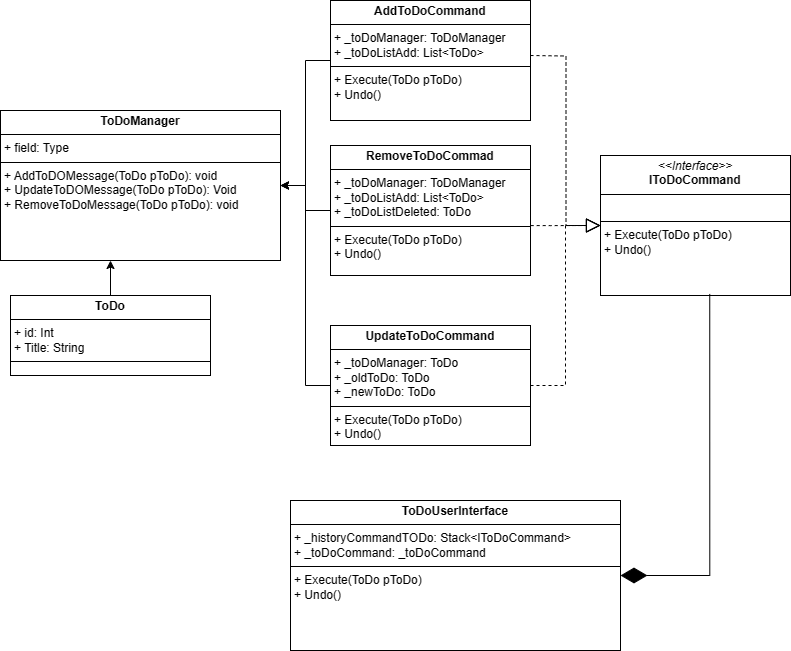

The diagram above was exported from draw.io. Its source (the exported page's mxGraphModel, read from the mxfile embedded in the PNG):
<mxGraphModel dx="1155" dy="654" grid="1" gridSize="10" guides="1" tooltips="1" connect="1" arrows="1" fold="1" page="1" pageScale="1" pageWidth="850" pageHeight="1100" math="0" shadow="0">
  <root>
    <mxCell id="0" />
    <mxCell id="1" parent="0" />
    <mxCell id="Dz7jgzJGSJyeW_8NmT7a-26" style="edgeStyle=elbowEdgeStyle;rounded=0;orthogonalLoop=1;jettySize=auto;html=1;" edge="1" parent="1" source="Dz7jgzJGSJyeW_8NmT7a-1" target="Dz7jgzJGSJyeW_8NmT7a-6">
      <mxGeometry relative="1" as="geometry" />
    </mxCell>
    <mxCell id="Dz7jgzJGSJyeW_8NmT7a-1" value="&lt;p style=&quot;margin:0px;margin-top:4px;text-align:center;&quot;&gt;&lt;b&gt;AddToDoCommand&lt;/b&gt;&lt;/p&gt;&lt;hr size=&quot;1&quot; style=&quot;border-style:solid;&quot;&gt;&lt;p style=&quot;margin:0px;margin-left:4px;&quot;&gt;+ _toDoManager: ToDoManager&lt;/p&gt;&lt;p style=&quot;margin:0px;margin-left:4px;&quot;&gt;+&amp;nbsp;_toDoListAdd: List&amp;lt;ToDo&amp;gt;&lt;/p&gt;&lt;hr size=&quot;1&quot; style=&quot;border-style:solid;&quot;&gt;&lt;p style=&quot;margin:0px;margin-left:4px;&quot;&gt;+&amp;nbsp;&lt;span style=&quot;background-color: initial;&quot;&gt;Execute(ToDo pToDo)&lt;/span&gt;&lt;/p&gt;&lt;p style=&quot;margin:0px;margin-left:4px;&quot;&gt;+ Undo()&lt;span style=&quot;background-color: initial;&quot;&gt;&lt;br&gt;&lt;/span&gt;&lt;/p&gt;" style="verticalAlign=top;align=left;overflow=fill;html=1;whiteSpace=wrap;" vertex="1" parent="1">
      <mxGeometry x="340" y="30" width="200" height="120" as="geometry" />
    </mxCell>
    <mxCell id="Dz7jgzJGSJyeW_8NmT7a-2" value="&lt;p style=&quot;margin:0px;margin-top:4px;text-align:center;&quot;&gt;&lt;i&gt;&amp;lt;&amp;lt;Interface&amp;gt;&amp;gt;&lt;/i&gt;&lt;br&gt;&lt;b&gt;IToDoCommand&lt;/b&gt;&lt;/p&gt;&lt;hr size=&quot;1&quot; style=&quot;border-style:solid;&quot;&gt;&lt;p style=&quot;margin:0px;margin-left:4px;&quot;&gt;&lt;br&gt;&lt;/p&gt;&lt;hr size=&quot;1&quot; style=&quot;border-style:solid;&quot;&gt;&lt;p style=&quot;margin:0px;margin-left:4px;&quot;&gt;+ Execute(ToDo pToDo)&lt;br&gt;+ Undo()&lt;/p&gt;" style="verticalAlign=top;align=left;overflow=fill;html=1;whiteSpace=wrap;" vertex="1" parent="1">
      <mxGeometry x="610" y="185" width="190" height="140" as="geometry" />
    </mxCell>
    <mxCell id="Dz7jgzJGSJyeW_8NmT7a-29" style="edgeStyle=elbowEdgeStyle;rounded=0;orthogonalLoop=1;jettySize=auto;html=1;entryX=1;entryY=0.5;entryDx=0;entryDy=0;" edge="1" parent="1" source="Dz7jgzJGSJyeW_8NmT7a-3" target="Dz7jgzJGSJyeW_8NmT7a-6">
      <mxGeometry relative="1" as="geometry" />
    </mxCell>
    <mxCell id="Dz7jgzJGSJyeW_8NmT7a-3" value="&lt;p style=&quot;margin:0px;margin-top:4px;text-align:center;&quot;&gt;&lt;b&gt;UpdateToDoCommand&lt;/b&gt;&lt;/p&gt;&lt;hr size=&quot;1&quot; style=&quot;border-style:solid;&quot;&gt;&lt;p style=&quot;margin:0px;margin-left:4px;&quot;&gt;+ _toDoManager: ToDo&lt;/p&gt;&lt;p style=&quot;margin:0px;margin-left:4px;&quot;&gt;+ _oldToDo: ToDo&lt;/p&gt;&lt;p style=&quot;margin:0px;margin-left:4px;&quot;&gt;+ _newToDo: ToDo&lt;/p&gt;&lt;hr size=&quot;1&quot; style=&quot;border-style:solid;&quot;&gt;&lt;p style=&quot;margin: 0px 0px 0px 4px;&quot;&gt;+&amp;nbsp;&lt;span style=&quot;background-color: initial;&quot;&gt;Execute(ToDo pToDo)&lt;/span&gt;&lt;/p&gt;&lt;p style=&quot;margin: 0px 0px 0px 4px;&quot;&gt;+ Undo()&lt;/p&gt;" style="verticalAlign=top;align=left;overflow=fill;html=1;whiteSpace=wrap;" vertex="1" parent="1">
      <mxGeometry x="340" y="355" width="200" height="120" as="geometry" />
    </mxCell>
    <mxCell id="Dz7jgzJGSJyeW_8NmT7a-25" value="" style="edgeStyle=orthogonalEdgeStyle;rounded=0;orthogonalLoop=1;jettySize=auto;html=1;" edge="1" parent="1" source="Dz7jgzJGSJyeW_8NmT7a-4" target="Dz7jgzJGSJyeW_8NmT7a-6">
      <mxGeometry relative="1" as="geometry" />
    </mxCell>
    <mxCell id="Dz7jgzJGSJyeW_8NmT7a-4" value="&lt;p style=&quot;margin:0px;margin-top:4px;text-align:center;&quot;&gt;&lt;b&gt;RemoveToDoCommad&lt;/b&gt;&lt;/p&gt;&lt;hr size=&quot;1&quot; style=&quot;border-style:solid;&quot;&gt;&lt;p style=&quot;margin:0px;margin-left:4px;&quot;&gt;&lt;span style=&quot;background-color: initial;&quot;&gt;+ _toDoManager: ToDoManager&lt;/span&gt;&lt;br&gt;&lt;/p&gt;&lt;p style=&quot;margin: 0px 0px 0px 4px;&quot;&gt;+&amp;nbsp;_toDoListAdd: List&amp;lt;ToDo&amp;gt;&lt;/p&gt;&lt;p style=&quot;margin: 0px 0px 0px 4px;&quot;&gt;+ _toDoListDeleted: ToDo&lt;/p&gt;&lt;hr size=&quot;1&quot; style=&quot;border-style:solid;&quot;&gt;&lt;p style=&quot;margin: 0px 0px 0px 4px;&quot;&gt;+&amp;nbsp;&lt;span style=&quot;background-color: initial;&quot;&gt;Execute(ToDo pToDo)&lt;/span&gt;&lt;/p&gt;&lt;p style=&quot;margin: 0px 0px 0px 4px;&quot;&gt;+ Undo()&lt;/p&gt;" style="verticalAlign=top;align=left;overflow=fill;html=1;whiteSpace=wrap;" vertex="1" parent="1">
      <mxGeometry x="340" y="175" width="200" height="130" as="geometry" />
    </mxCell>
    <mxCell id="Dz7jgzJGSJyeW_8NmT7a-5" value="&lt;p style=&quot;margin:0px;margin-top:4px;text-align:center;&quot;&gt;&lt;b&gt;ToDoUserInterface&lt;/b&gt;&lt;/p&gt;&lt;hr size=&quot;1&quot; style=&quot;border-style:solid;&quot;&gt;&lt;p style=&quot;margin:0px;margin-left:4px;&quot;&gt;+ _historyCommandTODo: Stack&amp;lt;IToDoCommand&amp;gt;&lt;/p&gt;&lt;p style=&quot;margin:0px;margin-left:4px;&quot;&gt;+ _toDoCommand: _toDoCommand&lt;/p&gt;&lt;hr size=&quot;1&quot; style=&quot;border-style:solid;&quot;&gt;&lt;p style=&quot;margin: 0px 0px 0px 4px;&quot;&gt;+&amp;nbsp;&lt;span style=&quot;background-color: initial;&quot;&gt;Execute(ToDo pToDo)&lt;/span&gt;&lt;/p&gt;&lt;p style=&quot;margin: 0px 0px 0px 4px;&quot;&gt;+ Undo()&lt;/p&gt;" style="verticalAlign=top;align=left;overflow=fill;html=1;whiteSpace=wrap;" vertex="1" parent="1">
      <mxGeometry x="300" y="530" width="330" height="150" as="geometry" />
    </mxCell>
    <mxCell id="Dz7jgzJGSJyeW_8NmT7a-6" value="&lt;p style=&quot;margin:0px;margin-top:4px;text-align:center;&quot;&gt;&lt;b&gt;ToDoManager&lt;/b&gt;&lt;/p&gt;&lt;hr size=&quot;1&quot; style=&quot;border-style:solid;&quot;&gt;&lt;p style=&quot;margin:0px;margin-left:4px;&quot;&gt;+ field: Type&lt;/p&gt;&lt;hr size=&quot;1&quot; style=&quot;border-style:solid;&quot;&gt;&lt;p style=&quot;margin:0px;margin-left:4px;&quot;&gt;+ AddToDOMessage(ToDo pToDo): void&lt;/p&gt;&lt;p style=&quot;margin:0px;margin-left:4px;&quot;&gt;+&amp;nbsp;UpdateToDOMessage(ToDo pToDo): Void&lt;/p&gt;&lt;p style=&quot;margin:0px;margin-left:4px;&quot;&gt;+ RemoveToDoMessage(ToDo pToDo): void&lt;/p&gt;&lt;p style=&quot;margin:0px;margin-left:4px;&quot;&gt;&lt;br&gt;&lt;/p&gt;" style="verticalAlign=top;align=left;overflow=fill;html=1;whiteSpace=wrap;" vertex="1" parent="1">
      <mxGeometry x="10" y="140" width="280" height="150" as="geometry" />
    </mxCell>
    <mxCell id="Dz7jgzJGSJyeW_8NmT7a-34" style="edgeStyle=elbowEdgeStyle;rounded=0;orthogonalLoop=1;jettySize=auto;html=1;" edge="1" parent="1" source="Dz7jgzJGSJyeW_8NmT7a-10" target="Dz7jgzJGSJyeW_8NmT7a-6">
      <mxGeometry relative="1" as="geometry" />
    </mxCell>
    <mxCell id="Dz7jgzJGSJyeW_8NmT7a-10" value="&lt;p style=&quot;margin:0px;margin-top:4px;text-align:center;&quot;&gt;&lt;b&gt;ToDo&lt;/b&gt;&lt;/p&gt;&lt;hr size=&quot;1&quot; style=&quot;border-style:solid;&quot;&gt;&lt;p style=&quot;margin:0px;margin-left:4px;&quot;&gt;+ id: Int&lt;br&gt;&lt;/p&gt;&lt;p style=&quot;margin:0px;margin-left:4px;&quot;&gt;+ Title: String&lt;/p&gt;&lt;hr size=&quot;1&quot; style=&quot;border-style:solid;&quot;&gt;&lt;p style=&quot;margin:0px;margin-left:4px;&quot;&gt;&lt;br&gt;&lt;/p&gt;" style="verticalAlign=top;align=left;overflow=fill;html=1;whiteSpace=wrap;" vertex="1" parent="1">
      <mxGeometry x="20" y="325" width="200" height="80" as="geometry" />
    </mxCell>
    <mxCell id="Dz7jgzJGSJyeW_8NmT7a-16" value="" style="endArrow=block;dashed=1;endFill=0;endSize=12;html=1;rounded=0;edgeStyle=orthogonalEdgeStyle;entryX=0;entryY=0.5;entryDx=0;entryDy=0;exitX=1;exitY=0.5;exitDx=0;exitDy=0;" edge="1" parent="1" target="Dz7jgzJGSJyeW_8NmT7a-2">
      <mxGeometry width="160" relative="1" as="geometry">
        <mxPoint x="540" y="85" as="sourcePoint" />
        <mxPoint x="500" y="395" as="targetPoint" />
      </mxGeometry>
    </mxCell>
    <mxCell id="Dz7jgzJGSJyeW_8NmT7a-17" value="" style="endArrow=block;dashed=1;endFill=0;endSize=12;html=1;rounded=0;edgeStyle=orthogonalEdgeStyle;entryX=0;entryY=0.5;entryDx=0;entryDy=0;exitX=1.001;exitY=0.616;exitDx=0;exitDy=0;exitPerimeter=0;" edge="1" parent="1" source="Dz7jgzJGSJyeW_8NmT7a-4" target="Dz7jgzJGSJyeW_8NmT7a-2">
      <mxGeometry width="160" relative="1" as="geometry">
        <mxPoint x="550" y="95" as="sourcePoint" />
        <mxPoint x="620" y="265" as="targetPoint" />
        <Array as="points">
          <mxPoint x="560" y="255" />
          <mxPoint x="560" y="255" />
        </Array>
      </mxGeometry>
    </mxCell>
    <mxCell id="Dz7jgzJGSJyeW_8NmT7a-19" value="" style="endArrow=block;dashed=1;endFill=0;endSize=12;html=1;rounded=0;entryX=0;entryY=0.5;entryDx=0;entryDy=0;exitX=1;exitY=0.5;exitDx=0;exitDy=0;edgeStyle=orthogonalEdgeStyle;" edge="1" parent="1" source="Dz7jgzJGSJyeW_8NmT7a-3" target="Dz7jgzJGSJyeW_8NmT7a-2">
      <mxGeometry width="160" relative="1" as="geometry">
        <mxPoint x="310" y="235" as="sourcePoint" />
        <mxPoint x="470" y="235" as="targetPoint" />
      </mxGeometry>
    </mxCell>
    <mxCell id="Dz7jgzJGSJyeW_8NmT7a-31" value="" style="endArrow=diamondThin;endFill=1;endSize=24;html=1;rounded=0;edgeStyle=orthogonalEdgeStyle;exitX=0.575;exitY=0.989;exitDx=0;exitDy=0;exitPerimeter=0;entryX=1;entryY=0.5;entryDx=0;entryDy=0;" edge="1" parent="1" source="Dz7jgzJGSJyeW_8NmT7a-2" target="Dz7jgzJGSJyeW_8NmT7a-5">
      <mxGeometry width="160" relative="1" as="geometry">
        <mxPoint x="340" y="550" as="sourcePoint" />
        <mxPoint x="500" y="550" as="targetPoint" />
      </mxGeometry>
    </mxCell>
  </root>
</mxGraphModel>